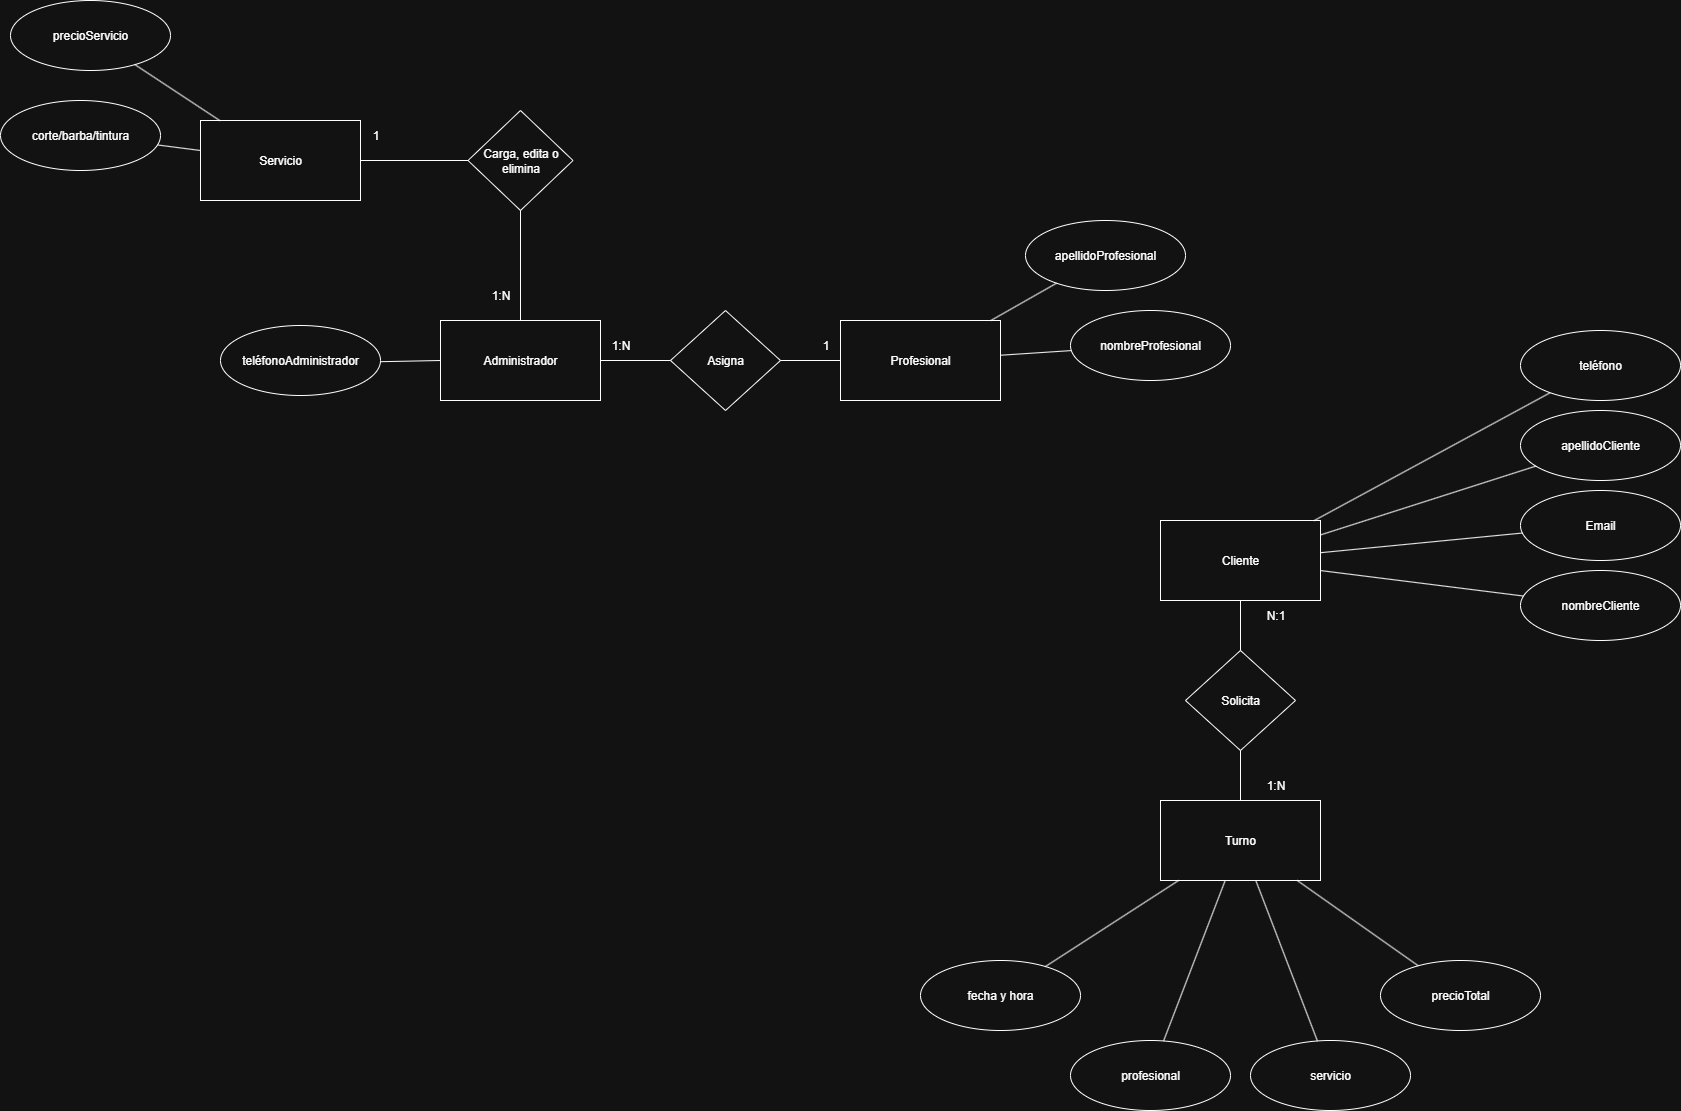

The diagram above was exported from draw.io. Its source (the exported page's mxGraphModel, read from the mxfile embedded in the PNG):
<mxGraphModel dx="1394" dy="531" grid="1" gridSize="10" guides="1" tooltips="1" connect="1" arrows="1" fold="1" page="1" pageScale="1" pageWidth="3300" pageHeight="4681" math="0" shadow="0">
  <root>
    <mxCell id="0" />
    <mxCell id="1" parent="0" />
    <mxCell id="NwHFbLIpT6n7xGRoXVsd-3" value="Cliente" style="rounded=0;whiteSpace=wrap;html=1;" parent="1" vertex="1">
      <mxGeometry x="2280" y="1200" width="160" height="80" as="geometry" />
    </mxCell>
    <mxCell id="NwHFbLIpT6n7xGRoXVsd-4" value="Administrador" style="rounded=0;whiteSpace=wrap;html=1;" parent="1" vertex="1">
      <mxGeometry x="1560" y="1000" width="160" height="80" as="geometry" />
    </mxCell>
    <mxCell id="NwHFbLIpT6n7xGRoXVsd-5" value="Turno" style="rounded=0;whiteSpace=wrap;html=1;" parent="1" vertex="1">
      <mxGeometry x="2280" y="1480" width="160" height="80" as="geometry" />
    </mxCell>
    <mxCell id="NwHFbLIpT6n7xGRoXVsd-6" value="Servicio" style="rounded=0;whiteSpace=wrap;html=1;" parent="1" vertex="1">
      <mxGeometry x="1320" y="800" width="160" height="80" as="geometry" />
    </mxCell>
    <mxCell id="NwHFbLIpT6n7xGRoXVsd-7" value="Profesional" style="rounded=0;whiteSpace=wrap;html=1;" parent="1" vertex="1">
      <mxGeometry x="1960" y="1000" width="160" height="80" as="geometry" />
    </mxCell>
    <mxCell id="NwHFbLIpT6n7xGRoXVsd-9" value="Carga, edita o elimina" style="rhombus;whiteSpace=wrap;html=1;" parent="1" vertex="1">
      <mxGeometry x="1587.5" y="790" width="105" height="100" as="geometry" />
    </mxCell>
    <mxCell id="NwHFbLIpT6n7xGRoXVsd-11" value="Asigna" style="rhombus;whiteSpace=wrap;html=1;" parent="1" vertex="1">
      <mxGeometry x="1790" y="990" width="110" height="100" as="geometry" />
    </mxCell>
    <mxCell id="NwHFbLIpT6n7xGRoXVsd-12" value="" style="endArrow=none;html=1;rounded=0;" parent="1" source="NwHFbLIpT6n7xGRoXVsd-9" target="NwHFbLIpT6n7xGRoXVsd-4" edge="1">
      <mxGeometry width="50" height="50" relative="1" as="geometry">
        <mxPoint x="1700" y="1230" as="sourcePoint" />
        <mxPoint x="1750" y="1180" as="targetPoint" />
      </mxGeometry>
    </mxCell>
    <mxCell id="NwHFbLIpT6n7xGRoXVsd-13" value="" style="endArrow=none;html=1;rounded=0;" parent="1" source="NwHFbLIpT6n7xGRoXVsd-9" target="NwHFbLIpT6n7xGRoXVsd-6" edge="1">
      <mxGeometry width="50" height="50" relative="1" as="geometry">
        <mxPoint x="1705" y="670" as="sourcePoint" />
        <mxPoint x="1755" y="620" as="targetPoint" />
      </mxGeometry>
    </mxCell>
    <mxCell id="NwHFbLIpT6n7xGRoXVsd-14" value="" style="endArrow=none;html=1;rounded=0;" parent="1" source="NwHFbLIpT6n7xGRoXVsd-11" target="NwHFbLIpT6n7xGRoXVsd-4" edge="1">
      <mxGeometry width="50" height="50" relative="1" as="geometry">
        <mxPoint x="1700" y="1230" as="sourcePoint" />
        <mxPoint x="1750" y="1180" as="targetPoint" />
      </mxGeometry>
    </mxCell>
    <mxCell id="NwHFbLIpT6n7xGRoXVsd-15" value="" style="endArrow=none;html=1;rounded=0;" parent="1" source="NwHFbLIpT6n7xGRoXVsd-7" target="NwHFbLIpT6n7xGRoXVsd-11" edge="1">
      <mxGeometry width="50" height="50" relative="1" as="geometry">
        <mxPoint x="1700" y="1230" as="sourcePoint" />
        <mxPoint x="1750" y="1180" as="targetPoint" />
      </mxGeometry>
    </mxCell>
    <mxCell id="NwHFbLIpT6n7xGRoXVsd-16" value="Solicita" style="rhombus;whiteSpace=wrap;html=1;" parent="1" vertex="1">
      <mxGeometry x="2305" y="1330" width="110" height="100" as="geometry" />
    </mxCell>
    <mxCell id="NwHFbLIpT6n7xGRoXVsd-17" value="" style="endArrow=none;html=1;rounded=0;" parent="1" source="NwHFbLIpT6n7xGRoXVsd-3" target="NwHFbLIpT6n7xGRoXVsd-16" edge="1">
      <mxGeometry width="50" height="50" relative="1" as="geometry">
        <mxPoint x="2550" y="1380" as="sourcePoint" />
        <mxPoint x="2600" y="1330" as="targetPoint" />
      </mxGeometry>
    </mxCell>
    <mxCell id="NwHFbLIpT6n7xGRoXVsd-18" value="" style="endArrow=none;html=1;rounded=0;" parent="1" source="NwHFbLIpT6n7xGRoXVsd-16" target="NwHFbLIpT6n7xGRoXVsd-5" edge="1">
      <mxGeometry width="50" height="50" relative="1" as="geometry">
        <mxPoint x="2550" y="1380" as="sourcePoint" />
        <mxPoint x="2600" y="1330" as="targetPoint" />
      </mxGeometry>
    </mxCell>
    <mxCell id="NwHFbLIpT6n7xGRoXVsd-19" value="fecha y hora" style="ellipse;whiteSpace=wrap;html=1;" parent="1" vertex="1">
      <mxGeometry x="2040" y="1640" width="160" height="70" as="geometry" />
    </mxCell>
    <mxCell id="NwHFbLIpT6n7xGRoXVsd-20" value="profesional" style="ellipse;whiteSpace=wrap;html=1;" parent="1" vertex="1">
      <mxGeometry x="2190" y="1720" width="160" height="70" as="geometry" />
    </mxCell>
    <mxCell id="NwHFbLIpT6n7xGRoXVsd-21" value="servicio" style="ellipse;whiteSpace=wrap;html=1;" parent="1" vertex="1">
      <mxGeometry x="2370" y="1720" width="160" height="70" as="geometry" />
    </mxCell>
    <mxCell id="NwHFbLIpT6n7xGRoXVsd-22" value="precioTotal" style="ellipse;whiteSpace=wrap;html=1;" parent="1" vertex="1">
      <mxGeometry x="2500" y="1640" width="160" height="70" as="geometry" />
    </mxCell>
    <mxCell id="NwHFbLIpT6n7xGRoXVsd-23" value="" style="endArrow=none;html=1;rounded=0;" parent="1" source="NwHFbLIpT6n7xGRoXVsd-19" target="NwHFbLIpT6n7xGRoXVsd-5" edge="1">
      <mxGeometry width="50" height="50" relative="1" as="geometry">
        <mxPoint x="2320" y="1680" as="sourcePoint" />
        <mxPoint x="2370" y="1630" as="targetPoint" />
      </mxGeometry>
    </mxCell>
    <mxCell id="NwHFbLIpT6n7xGRoXVsd-24" value="" style="endArrow=none;html=1;rounded=0;" parent="1" source="NwHFbLIpT6n7xGRoXVsd-20" target="NwHFbLIpT6n7xGRoXVsd-5" edge="1">
      <mxGeometry width="50" height="50" relative="1" as="geometry">
        <mxPoint x="2320" y="1680" as="sourcePoint" />
        <mxPoint x="2370" y="1630" as="targetPoint" />
      </mxGeometry>
    </mxCell>
    <mxCell id="NwHFbLIpT6n7xGRoXVsd-25" value="" style="endArrow=none;html=1;rounded=0;" parent="1" source="NwHFbLIpT6n7xGRoXVsd-21" target="NwHFbLIpT6n7xGRoXVsd-5" edge="1">
      <mxGeometry width="50" height="50" relative="1" as="geometry">
        <mxPoint x="2320" y="1680" as="sourcePoint" />
        <mxPoint x="2370" y="1630" as="targetPoint" />
      </mxGeometry>
    </mxCell>
    <mxCell id="NwHFbLIpT6n7xGRoXVsd-26" value="" style="endArrow=none;html=1;rounded=0;" parent="1" source="NwHFbLIpT6n7xGRoXVsd-22" target="NwHFbLIpT6n7xGRoXVsd-5" edge="1">
      <mxGeometry width="50" height="50" relative="1" as="geometry">
        <mxPoint x="2320" y="1680" as="sourcePoint" />
        <mxPoint x="2370" y="1630" as="targetPoint" />
      </mxGeometry>
    </mxCell>
    <mxCell id="NwHFbLIpT6n7xGRoXVsd-27" value="Email" style="ellipse;whiteSpace=wrap;html=1;" parent="1" vertex="1">
      <mxGeometry x="2640" y="1170" width="160" height="70" as="geometry" />
    </mxCell>
    <mxCell id="NwHFbLIpT6n7xGRoXVsd-28" value="apellidoCliente" style="ellipse;whiteSpace=wrap;html=1;" parent="1" vertex="1">
      <mxGeometry x="2640" y="1090" width="160" height="70" as="geometry" />
    </mxCell>
    <mxCell id="NwHFbLIpT6n7xGRoXVsd-29" value="teléfono" style="ellipse;whiteSpace=wrap;html=1;" parent="1" vertex="1">
      <mxGeometry x="2640" y="1010" width="160" height="70" as="geometry" />
    </mxCell>
    <mxCell id="NwHFbLIpT6n7xGRoXVsd-30" value="nombreCliente" style="ellipse;whiteSpace=wrap;html=1;" parent="1" vertex="1">
      <mxGeometry x="2640" y="1250" width="160" height="70" as="geometry" />
    </mxCell>
    <mxCell id="NwHFbLIpT6n7xGRoXVsd-31" value="" style="endArrow=none;html=1;rounded=0;" parent="1" source="NwHFbLIpT6n7xGRoXVsd-3" target="NwHFbLIpT6n7xGRoXVsd-29" edge="1">
      <mxGeometry width="50" height="50" relative="1" as="geometry">
        <mxPoint x="2540" y="1230" as="sourcePoint" />
        <mxPoint x="2590" y="1180" as="targetPoint" />
      </mxGeometry>
    </mxCell>
    <mxCell id="NwHFbLIpT6n7xGRoXVsd-32" value="" style="endArrow=none;html=1;rounded=0;" parent="1" source="NwHFbLIpT6n7xGRoXVsd-3" target="NwHFbLIpT6n7xGRoXVsd-28" edge="1">
      <mxGeometry width="50" height="50" relative="1" as="geometry">
        <mxPoint x="2540" y="1230" as="sourcePoint" />
        <mxPoint x="2590" y="1180" as="targetPoint" />
      </mxGeometry>
    </mxCell>
    <mxCell id="NwHFbLIpT6n7xGRoXVsd-33" value="" style="endArrow=none;html=1;rounded=0;" parent="1" source="NwHFbLIpT6n7xGRoXVsd-3" target="NwHFbLIpT6n7xGRoXVsd-27" edge="1">
      <mxGeometry width="50" height="50" relative="1" as="geometry">
        <mxPoint x="2560" y="1270" as="sourcePoint" />
        <mxPoint x="2590" y="1180" as="targetPoint" />
      </mxGeometry>
    </mxCell>
    <mxCell id="NwHFbLIpT6n7xGRoXVsd-34" value="" style="endArrow=none;html=1;rounded=0;" parent="1" source="NwHFbLIpT6n7xGRoXVsd-3" target="NwHFbLIpT6n7xGRoXVsd-30" edge="1">
      <mxGeometry width="50" height="50" relative="1" as="geometry">
        <mxPoint x="2540" y="1230" as="sourcePoint" />
        <mxPoint x="2590" y="1180" as="targetPoint" />
      </mxGeometry>
    </mxCell>
    <mxCell id="NwHFbLIpT6n7xGRoXVsd-35" value="nombreProfesional" style="ellipse;whiteSpace=wrap;html=1;" parent="1" vertex="1">
      <mxGeometry x="2190" y="990" width="160" height="70" as="geometry" />
    </mxCell>
    <mxCell id="NwHFbLIpT6n7xGRoXVsd-36" value="apellidoProfesional" style="ellipse;whiteSpace=wrap;html=1;" parent="1" vertex="1">
      <mxGeometry x="2145" y="900" width="160" height="70" as="geometry" />
    </mxCell>
    <mxCell id="NwHFbLIpT6n7xGRoXVsd-37" value="" style="endArrow=none;html=1;rounded=0;" parent="1" source="NwHFbLIpT6n7xGRoXVsd-7" target="NwHFbLIpT6n7xGRoXVsd-36" edge="1">
      <mxGeometry width="50" height="50" relative="1" as="geometry">
        <mxPoint x="2090" y="1020" as="sourcePoint" />
        <mxPoint x="2140" y="970" as="targetPoint" />
      </mxGeometry>
    </mxCell>
    <mxCell id="NwHFbLIpT6n7xGRoXVsd-38" value="" style="endArrow=none;html=1;rounded=0;" parent="1" source="NwHFbLIpT6n7xGRoXVsd-7" target="NwHFbLIpT6n7xGRoXVsd-35" edge="1">
      <mxGeometry width="50" height="50" relative="1" as="geometry">
        <mxPoint x="2090" y="1020" as="sourcePoint" />
        <mxPoint x="2140" y="970" as="targetPoint" />
      </mxGeometry>
    </mxCell>
    <mxCell id="NwHFbLIpT6n7xGRoXVsd-39" value="teléfonoAdministrador" style="ellipse;whiteSpace=wrap;html=1;" parent="1" vertex="1">
      <mxGeometry x="1340" y="1005" width="160" height="70" as="geometry" />
    </mxCell>
    <mxCell id="NwHFbLIpT6n7xGRoXVsd-40" value="" style="endArrow=none;html=1;rounded=0;" parent="1" source="NwHFbLIpT6n7xGRoXVsd-39" target="NwHFbLIpT6n7xGRoXVsd-4" edge="1">
      <mxGeometry width="50" height="50" relative="1" as="geometry">
        <mxPoint x="1430" y="1050" as="sourcePoint" />
        <mxPoint x="1480" y="1000" as="targetPoint" />
      </mxGeometry>
    </mxCell>
    <mxCell id="NwHFbLIpT6n7xGRoXVsd-41" value="corte/barba/tintura" style="ellipse;whiteSpace=wrap;html=1;" parent="1" vertex="1">
      <mxGeometry x="1120" y="780" width="160" height="70" as="geometry" />
    </mxCell>
    <mxCell id="NwHFbLIpT6n7xGRoXVsd-42" value="precioServicio" style="ellipse;whiteSpace=wrap;html=1;" parent="1" vertex="1">
      <mxGeometry x="1130" y="680" width="160" height="70" as="geometry" />
    </mxCell>
    <mxCell id="NwHFbLIpT6n7xGRoXVsd-43" value="" style="endArrow=none;html=1;rounded=0;" parent="1" source="NwHFbLIpT6n7xGRoXVsd-41" target="NwHFbLIpT6n7xGRoXVsd-6" edge="1">
      <mxGeometry width="50" height="50" relative="1" as="geometry">
        <mxPoint x="1635" y="860" as="sourcePoint" />
        <mxPoint x="1685" y="810" as="targetPoint" />
      </mxGeometry>
    </mxCell>
    <mxCell id="NwHFbLIpT6n7xGRoXVsd-44" value="" style="endArrow=none;html=1;rounded=0;" parent="1" source="NwHFbLIpT6n7xGRoXVsd-42" target="NwHFbLIpT6n7xGRoXVsd-6" edge="1">
      <mxGeometry width="50" height="50" relative="1" as="geometry">
        <mxPoint x="1635" y="860" as="sourcePoint" />
        <mxPoint x="1685" y="810" as="targetPoint" />
      </mxGeometry>
    </mxCell>
    <mxCell id="i2m6GnsuGgOuUafrsx3W-8" value="1:N" style="text;html=1;align=center;verticalAlign=middle;resizable=0;points=[];autosize=1;strokeColor=none;fillColor=none;" vertex="1" parent="1">
      <mxGeometry x="1720" y="1010" width="40" height="30" as="geometry" />
    </mxCell>
    <mxCell id="i2m6GnsuGgOuUafrsx3W-10" value="1" style="text;html=1;align=center;verticalAlign=middle;resizable=0;points=[];autosize=1;strokeColor=none;fillColor=none;" vertex="1" parent="1">
      <mxGeometry x="1930" y="1010" width="30" height="30" as="geometry" />
    </mxCell>
    <mxCell id="i2m6GnsuGgOuUafrsx3W-11" value="1" style="text;html=1;align=center;verticalAlign=middle;resizable=0;points=[];autosize=1;strokeColor=none;fillColor=none;" vertex="1" parent="1">
      <mxGeometry x="1480" y="800" width="30" height="30" as="geometry" />
    </mxCell>
    <mxCell id="i2m6GnsuGgOuUafrsx3W-12" value="1:N" style="text;html=1;align=center;verticalAlign=middle;resizable=0;points=[];autosize=1;strokeColor=none;fillColor=none;" vertex="1" parent="1">
      <mxGeometry x="1600" y="960" width="40" height="30" as="geometry" />
    </mxCell>
    <mxCell id="i2m6GnsuGgOuUafrsx3W-13" value="1:N" style="text;html=1;align=center;verticalAlign=middle;resizable=0;points=[];autosize=1;strokeColor=none;fillColor=none;" vertex="1" parent="1">
      <mxGeometry x="2375" y="1450" width="40" height="30" as="geometry" />
    </mxCell>
    <mxCell id="i2m6GnsuGgOuUafrsx3W-14" value="N:1" style="text;html=1;align=center;verticalAlign=middle;resizable=0;points=[];autosize=1;strokeColor=none;fillColor=none;" vertex="1" parent="1">
      <mxGeometry x="2375" y="1280" width="40" height="30" as="geometry" />
    </mxCell>
  </root>
</mxGraphModel>